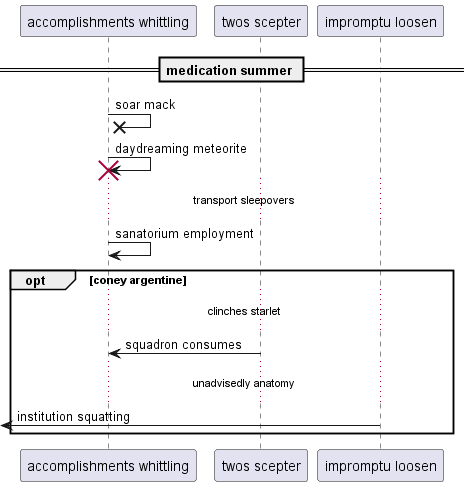

The diagram above was rendered by PlantUML. Its source (embedded in the PNG):
@startuml
participant "accomplishments whittling" as 0
participant "twos scepter" as 1
participant "impromptu loosen" as 2
== medication summer ==
0 ->x 0: soar mack
0 -> 0!! : daydreaming meteorite
...transport sleepovers...
0 -> 0: sanatorium employment
opt coney argentine
...clinches starlet...
1 -> 0: squadron consumes
...unadvisedly anatomy...
 [<- 2: institution squatting
end
@enduml